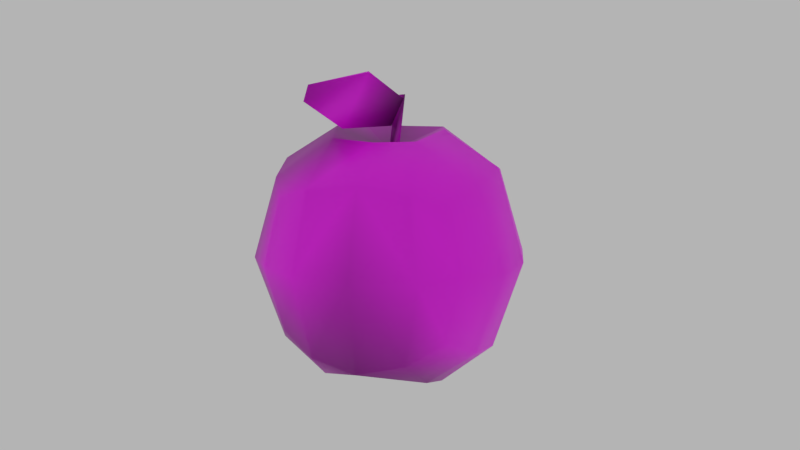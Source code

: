 # Source: Apple.blend  (saved by Blender 3.5.10; exported with 4.5.12 LTS)
import bpy
from mathutils import Matrix  # noqa: F401  (used for matrix-valued properties, if any)

bpy.ops.wm.read_factory_settings(use_empty=True)
scene = bpy.context.scene
scene.name = 'Scene'

# ---- collections
col_collection_1 = bpy.data.collections.new('Collection 1'); scene.collection.children.link(col_collection_1)

# ---- images (referenced by path relative to the original .blend; pixels are not part of the script)
import os
ASSET_DIR = os.environ.get("B2B_ASSET_DIR", "")  # directory of the original .blend (textures are referenced by path, not embedded)
HERE = os.path.dirname(os.path.abspath(__file__))  # packed textures are extracted next to this script under _unpacked/

def load_image(name, relpath, width, height, colorspace="sRGB"):
    """Load a texture the original file referenced (path relative to the .blend, or extracted next to this script)."""
    p = next((c for c in (os.path.join(HERE, relpath), os.path.join(ASSET_DIR, relpath)) if relpath and os.path.exists(c)), "")
    if p:
        img = bpy.data.images.load(p, check_existing=True)
        img.name = name
    else:  # same state as the original file: an image datablock whose file is absent (Cycles renders it pink)
        img = bpy.data.images.new(name, width, height)
        img.source = "FILE"
        img.filepath = "//" + (relpath or name)
    img.colorspace_settings.name = colorspace
    return img
img_d_apple = load_image('D_Apple', 'D_Apple.png', 1024, 1024, 'sRGB')

# ---- materials (node trees are filled in below, after node groups)
mat_m_apple = bpy.data.materials.new('M_Apple')
mat_m_apple.alpha_threshold = 0.0
mat_m_apple.use_transparent_shadow = False
mat_m_apple.roughness = 0.5
mat_m_apple.line_color = (0.0, 0.0, 0.0, 1.0)

# ---- material node trees
mat_m_apple.use_nodes = True; mat_m_apple.node_tree.nodes.clear()
_N = mat_m_apple.node_tree.nodes; _L = mat_m_apple.node_tree.links
n0 = _N.new('ShaderNodeOutputMaterial'); n0.name = 'Material Output'; n0.location = (353, 313)
n1 = _N.new('ShaderNodeBsdfPrincipled'); n1.name = 'Principled BSDF'; n1.location = (63, 313)
n1.distribution = 'GGX'
n1.subsurface_method = 'RANDOM_WALK_SKIN'
n1.inputs[3].default_value = 1.45
n1.inputs[27].default_value = (0.0, 0.0, 0.0, 1.0)
n1.inputs[28].default_value = 1.0
n2 = _N.new('ShaderNodeTexImage'); n2.name = 'Image Texture'; n2.location = (-748, 144)
n2.image = img_d_apple
n3 = _N.new('ShaderNodeMix'); n3.name = 'Mix'; n3.location = (-252, 308)
n3.data_type = 'RGBA'
n3.blend_type = 'MULTIPLY'
n3.inputs[0].default_value = 1.0
n4 = _N.new('ShaderNodeVertexColor'); n4.name = 'Color Attribute'; n4.location = (-892, 364)
n5 = _N.new('ShaderNodeRGBToBW'); n5.name = 'RGB to BW'; n5.location = (-623, 314)
_L.new(n1.outputs[0], n0.inputs[0])
_L.new(n3.outputs[2], n1.inputs[0])
_L.new(n2.outputs[0], n3.inputs[6])
_L.new(n4.outputs[0], n5.inputs[0])
_L.new(n5.outputs[0], n3.inputs[7])
n0.is_active_output = True

# ---- world
world_world = bpy.data.worlds.new('World'); scene.world = world_world
world_world.use_nodes = True; world_world.node_tree.nodes.clear()
_N = world_world.node_tree.nodes; _L = world_world.node_tree.links
n0 = _N.new('ShaderNodeBackground'); n0.name = 'Background'; n0.location = (10, 300)
n0.inputs[0].default_value = (0.7613, 0.7613, 0.7613, 1.0)
n0.inputs[1].default_value = 0.6
n1 = _N.new('ShaderNodeOutputWorld'); n1.name = 'World Output'; n1.location = (300, 300)
_L.new(n0.outputs[0], n1.inputs[0])
n1.is_active_output = True
world_world.color = (1.0, 1.0, 1.0)
world_world.use_sun_shadow = False
world_world.sun_shadow_jitter_overblur = 0.0
world_world.cycles.sampling_method = 'MANUAL'

# ---- cameras
cam_camera = bpy.data.cameras.new('Camera')

# ---- meshes
me_cube_001 = bpy.data.meshes.new('Cube.001')
me_cube_001.from_pydata([(-0.06033, 0.002709, 1.266), (0.04283, 0.002709, 1.304), (0.0, 0.0, 1.823), (0.1032, 0.0, 1.835), (-0.01089, 0.1017, 1.266), (0.04943, 0.09901, 1.823), (0.7695, -0.893, 0.9349), (0.7488, -0.892, -0.3741), (1.037, 0.01301, 1.155), (1.013, 0.01301, -0.6619), (0.9132, -0.975, 0.2771), (1.302, 0.01301, 0.2214), (-0.0534, -1.18, -0.6485), (-0.05933, -1.073, 1.132), (-0.0534, 0.01301, -0.9773), (-0.0534, 0.01301, 1.268), (-0.0534, -1.388, 0.2939), (0.4062, -1.082, -0.5604), (0.492, 0.01301, -1.084), (0.492, 0.01301, 1.503), (0.4466, -1.057, 1.059), (0.5475, -1.218, 0.2612), (0.9636, -0.4812, 1.051), (0.9311, -0.4261, -0.596), (1.211, -0.487, 0.2249), (-0.0534, -0.5834, -0.8425), (-0.0534, -0.5717, 1.441), (0.4693, -0.5352, -0.9115), (0.3619, -0.5141, 1.457), (-0.8763, -0.893, 0.9349), (-0.8556, -0.892, -0.3741), (-1.144, 0.01301, 1.155), (-1.12, 0.01301, -0.6619), (-1.02, -0.975, 0.2771), (-1.409, 0.01301, 0.2214), (-0.513, -1.082, -0.5604), (-0.5988, 0.01301, -1.084), (-0.5988, 0.01301, 1.503), (-0.5534, -1.057, 1.059), (-0.6543, -1.218, 0.2612), (-1.07, -0.4812, 1.051), (-1.038, -0.4261, -0.596), (-1.318, -0.487, 0.2249), (-0.5761, -0.5352, -0.9115), (-0.4687, -0.5141, 1.457), (0.7695, 0.919, 0.9349), (0.7488, 0.918, -0.3741), (0.9132, 1.001, 0.2771), (-0.0534, 1.206, -0.6485), (-0.05933, 1.099, 1.132), (-0.0534, 1.414, 0.2939), (0.4062, 1.108, -0.5604), (0.4466, 1.084, 1.059), (0.5475, 1.244, 0.2612), (0.9636, 0.5073, 1.051), (0.9311, 0.4521, -0.596), (1.211, 0.513, 0.2249), (-0.0534, 0.6094, -0.7747), (-0.0534, 0.5977, 1.441), (0.4693, 0.5612, -0.9115), (0.3619, 0.5401, 1.457), (-0.8763, 0.919, 0.9349), (-0.8556, 0.918, -0.3741), (-1.02, 1.001, 0.2771), (-0.513, 1.108, -0.5604), (-0.5534, 1.084, 1.059), (-0.6543, 1.244, 0.2612), (-1.07, 0.5073, 1.051), (-1.038, 0.4521, -0.596), (-1.318, 0.513, 0.2249), (-0.5761, 0.5612, -0.9115), (-0.4687, 0.5401, 1.457), (-0.1991, -0.2227, 2.071), (-0.4594, -0.2786, 1.525), (0.08972, 0.003195, 1.789), (-0.6616, -0.6464, 1.972), (-0.0363, 0.001161, 1.522), (-0.716, -0.6347, 1.811), (-0.1829, -0.2451, 2.064), (-0.4433, -0.3011, 1.518)], [], [(0, 1, 3, 2), (0, 2, 5, 4), (1, 4, 5, 3), (3, 5, 2), (28, 20, 6, 22), (24, 22, 6, 10), (27, 18, 9, 23), (23, 24, 10, 7), (17, 21, 16, 12), (21, 20, 13, 16), (10, 6, 20, 21), (7, 10, 21, 17), (25, 14, 18, 27), (26, 13, 20, 28), (15, 26, 28, 19), (12, 25, 27, 17), (9, 11, 24, 23), (17, 27, 23, 7), (11, 8, 22, 24), (19, 28, 22, 8), (44, 40, 29, 38), (42, 33, 29, 40), (43, 41, 32, 36), (41, 30, 33, 42), (35, 12, 16, 39), (39, 16, 13, 38), (33, 39, 38, 29), (30, 35, 39, 33), (25, 43, 36, 14), (26, 44, 38, 13), (15, 37, 44, 26), (12, 35, 43, 25), (32, 41, 42, 34), (35, 30, 41, 43), (34, 42, 40, 31), (37, 31, 40, 44), (60, 54, 45, 52), (56, 47, 45, 54), (59, 55, 9, 18), (55, 46, 47, 56), (51, 48, 50, 53), (53, 50, 49, 52), (47, 53, 52, 45), (46, 51, 53, 47), (57, 59, 18, 14), (58, 60, 52, 49), (15, 19, 60, 58), (48, 51, 59, 57), (9, 55, 56, 11), (51, 46, 55, 59), (11, 56, 54, 8), (19, 8, 54, 60), (71, 65, 61, 67), (69, 67, 61, 63), (70, 36, 32, 68), (68, 69, 63, 62), (64, 66, 50, 48), (66, 65, 49, 50), (63, 61, 65, 66), (62, 63, 66, 64), (57, 14, 36, 70), (58, 49, 65, 71), (15, 58, 71, 37), (48, 57, 70, 64), (32, 34, 69, 68), (64, 70, 68, 62), (34, 31, 67, 69), (37, 71, 67, 31), (72, 73, 77, 75), (74, 76, 73, 72), (78, 75, 77, 79), (74, 78, 79, 76), (72, 78, 74), (75, 78, 72), (77, 79, 73), (76, 79, 73)])
me_cube_001.polygons.foreach_set('use_smooth', [True] * 76)
_uv = me_cube_001.uv_layers.new(name='UVMap')
_uv.uv.foreach_set('vector', [0.2847, 0.003131, 0.308, 0.0586, 0.007585, 0.06117, -0.002188, 0.004729, 0.308, 0.05862, 0.007525, 0.06094, -0.002276, 0.004731, 0.2846, 0.003118, 0.2846, 0.002979, 0.308, 0.05864, 0.007485, 0.0612, -0.002276, 0.004731, 0.005911, 0.06309, 0.1752, 0.06316, 0.08097, 0.199, 0.8108, 0.3863, 0.659, 0.4, 0.6458, 0.3206, 0.7382, 0.2469, 0.4997, 0.1667, 0.7382, 0.2469, 0.6458, 0.3206, 0.5097, 0.2988, 0.2196, 0.3602, 0.06218, 0.2955, 0.209, 0.1138, 0.2863, 0.2239, 0.2863, 0.2239, 0.4997, 0.1667, 0.5097, 0.2988, 0.3741, 0.3211, 0.3506, 0.4069, 0.506, 0.3832, 0.5113, 0.4983, 0.3443, 0.4974, 0.506, 0.3832, 0.659, 0.4, 0.6755, 0.5003, 0.5113, 0.4983, 0.5097, 0.2988, 0.6458, 0.3206, 0.659, 0.4, 0.506, 0.3832, 0.3741, 0.3211, 0.5097, 0.2988, 0.506, 0.3832, 0.3506, 0.4069, 0.2008, 0.4967, 0.02058, 0.4958, 0.06218, 0.2955, 0.2196, 0.3602, 0.8043, 0.4997, 0.6755, 0.5003, 0.659, 0.4, 0.8108, 0.3863, 0.9871, 0.5007, 0.8043, 0.4997, 0.8108, 0.3863, 0.9412, 0.2854, 0.3443, 0.4974, 0.2008, 0.4967, 0.2196, 0.3602, 0.3506, 0.4069, 0.209, 0.1138, 0.4971, 0.004556, 0.4997, 0.1667, 0.2863, 0.2239, 0.3506, 0.4069, 0.2196, 0.3602, 0.2863, 0.2239, 0.3741, 0.3211, 0.4971, 0.004556, 0.8355, 0.1298, 0.7382, 0.2469, 0.4997, 0.1667, 0.9412, 0.2854, 0.8108, 0.3863, 0.7382, 0.2469, 0.8355, 0.1298, 0.8096, 0.6133, 0.7359, 0.7519, 0.6443, 0.6773, 0.6582, 0.5981, 0.4968, 0.8297, 0.5079, 0.6977, 0.6443, 0.6773, 0.7359, 0.7519, 0.2185, 0.6334, 0.2839, 0.7703, 0.2057, 0.8797, 0.06046, 0.6965, 0.2839, 0.7703, 0.3726, 0.674, 0.5079, 0.6977, 0.4968, 0.8297, 0.3498, 0.588, 0.3443, 0.4974, 0.5113, 0.4983, 0.505, 0.6133, 0.505, 0.6133, 0.5113, 0.4983, 0.6755, 0.5003, 0.6582, 0.5981, 0.5079, 0.6977, 0.505, 0.6133, 0.6582, 0.5981, 0.6443, 0.6773, 0.3726, 0.674, 0.3498, 0.588, 0.505, 0.6133, 0.5079, 0.6977, 0.2008, 0.4967, 0.2185, 0.6334, 0.06046, 0.6965, 0.02058, 0.4958, 0.8043, 0.4997, 0.8096, 0.6133, 0.6582, 0.5981, 0.6755, 0.5003, 0.9871, 0.5007, 0.9392, 0.7156, 0.8096, 0.6133, 0.8043, 0.4997, 0.3443, 0.4974, 0.3498, 0.588, 0.2185, 0.6334, 0.2008, 0.4967, 0.2057, 0.8797, 0.2839, 0.7703, 0.4968, 0.8297, 0.4928, 0.9917, 0.3498, 0.588, 0.3726, 0.674, 0.2839, 0.7703, 0.2185, 0.6334, 0.4928, 0.9917, 0.4968, 0.8297, 0.7359, 0.7519, 0.8321, 0.87, 0.9392, 0.7156, 0.8321, 0.87, 0.7359, 0.7519, 0.8096, 0.6133, 0.8108, 0.3863, 0.7382, 0.2469, 0.6458, 0.3206, 0.659, 0.4, 0.4997, 0.1667, 0.5097, 0.2988, 0.6458, 0.3206, 0.7382, 0.2469, 0.2196, 0.3602, 0.2863, 0.2239, 0.209, 0.1138, 0.06218, 0.2955, 0.2863, 0.2239, 0.3741, 0.3211, 0.5097, 0.2988, 0.4997, 0.1667, 0.3506, 0.4069, 0.3443, 0.4974, 0.5113, 0.4983, 0.506, 0.3832, 0.506, 0.3832, 0.5113, 0.4983, 0.6755, 0.5003, 0.659, 0.4, 0.5097, 0.2988, 0.506, 0.3832, 0.659, 0.4, 0.6458, 0.3206, 0.3741, 0.3211, 0.3506, 0.4069, 0.506, 0.3832, 0.5097, 0.2988, 0.2008, 0.4967, 0.2196, 0.3602, 0.06218, 0.2955, 0.02058, 0.4958, 0.8043, 0.4997, 0.8108, 0.3863, 0.659, 0.4, 0.6755, 0.5003, 0.9871, 0.5007, 0.9412, 0.2854, 0.8108, 0.3863, 0.8043, 0.4997, 0.3443, 0.4974, 0.3506, 0.4069, 0.2196, 0.3602, 0.2008, 0.4967, 0.209, 0.1138, 0.2863, 0.2239, 0.4997, 0.1667, 0.4971, 0.004556, 0.3506, 0.4069, 0.3741, 0.3211, 0.2863, 0.2239, 0.2196, 0.3602, 0.4971, 0.004556, 0.4997, 0.1667, 0.7382, 0.2469, 0.8355, 0.1298, 0.9412, 0.2854, 0.8355, 0.1298, 0.7382, 0.2469, 0.8108, 0.3863, 0.8096, 0.6133, 0.6582, 0.5981, 0.6443, 0.6773, 0.7359, 0.7519, 0.4968, 0.8297, 0.7359, 0.7519, 0.6443, 0.6773, 0.5079, 0.6977, 0.2185, 0.6334, 0.06046, 0.6965, 0.2057, 0.8797, 0.2839, 0.7703, 0.2839, 0.7703, 0.4968, 0.8297, 0.5079, 0.6977, 0.3726, 0.674, 0.3498, 0.588, 0.505, 0.6133, 0.5113, 0.4983, 0.3443, 0.4974, 0.505, 0.6133, 0.6582, 0.5981, 0.6755, 0.5003, 0.5113, 0.4983, 0.5079, 0.6977, 0.6443, 0.6773, 0.6582, 0.5981, 0.505, 0.6133, 0.3726, 0.674, 0.5079, 0.6977, 0.505, 0.6133, 0.3498, 0.588, 0.2008, 0.4967, 0.02058, 0.4958, 0.06046, 0.6965, 0.2185, 0.6334, 0.8043, 0.4997, 0.6755, 0.5003, 0.6582, 0.5981, 0.8096, 0.6133, 0.9871, 0.5007, 0.8043, 0.4997, 0.8096, 0.6133, 0.9392, 0.7156, 0.3443, 0.4974, 0.2008, 0.4967, 0.2185, 0.6334, 0.3498, 0.588, 0.2057, 0.8797, 0.4928, 0.9917, 0.4968, 0.8297, 0.2839, 0.7703, 0.3498, 0.588, 0.2185, 0.6334, 0.2839, 0.7703, 0.3726, 0.674, 0.4928, 0.9917, 0.8321, 0.87, 0.7359, 0.7519, 0.4968, 0.8297, 0.9392, 0.7156, 0.8096, 0.6133, 0.7359, 0.7519, 0.8321, 0.87, 0.07376, 0.9962, 0.1668, 0.8574, 0.2446, 0.9555, 0.2252, 0.9986, 0.001609, 0.9065, 0.0445, 0.8372, 0.1668, 0.8574, 0.07376, 0.9962, 0.07376, 0.9962, 0.2252, 0.9986, 0.2446, 0.9555, 0.1668, 0.8574, 0.001609, 0.9065, 0.07376, 0.9962, 0.1668, 0.8574, 0.0445, 0.8372, 0.8252, 0.05591, 0.8282, 0.003044, 0.9956, 0.03415, 0.6254, 0.01746, 0.8282, 0.003044, 0.8252, 0.05591, 0.6256, 0.0187, 0.8282, 0.003897, 0.8254, 0.05541, 0.9957, 0.03428, 0.8282, 0.003897, 0.8254, 0.05541])
_ca = me_cube_001.color_attributes.new('Attribute', 'BYTE_COLOR', 'CORNER')
_ca.data.foreach_set('color', [1.0, 0.04519, 0.04817, 1.0, 1.0, 1.0, 1.0, 1.0, 1.0, 0.01938, 0.02315, 1.0, 1.0, 1.0, 1.0, 1.0, 1.0, 0.04519, 0.04817, 1.0, 1.0, 1.0, 1.0, 1.0, 1.0, 0.01444, 0.01938, 1.0, 1.0, 0.03071, 0.03434, 1.0, 1.0, 1.0, 1.0, 1.0, 1.0, 0.03071, 0.03434, 1.0, 1.0, 0.01444, 0.01938, 1.0, 1.0, 0.01938, 0.02315, 1.0, 1.0, 0.01938, 0.02315, 1.0, 1.0, 0.01444, 0.01938, 1.0, 1.0, 1.0, 1.0, 1.0, 1.0, 1.0, 1.0, 1.0, 1.0, 1.0, 1.0, 1.0, 1.0, 1.0, 1.0, 1.0, 1.0, 1.0, 1.0, 1.0, 1.0, 1.0, 1.0, 1.0, 1.0, 1.0, 1.0, 1.0, 1.0, 1.0, 1.0, 1.0, 1.0, 1.0, 1.0, 1.0, 1.0, 0.1144, 0.117, 1.0, 1.0, 0.3095, 0.3095, 1.0, 1.0, 1.0, 1.0, 1.0, 1.0, 1.0, 1.0, 1.0, 1.0, 1.0, 1.0, 1.0, 1.0, 1.0, 1.0, 1.0, 1.0, 1.0, 1.0, 1.0, 1.0, 0.9301, 0.9301, 1.0, 1.0, 0.2961, 0.3005, 1.0, 1.0, 0.9047, 0.9131, 1.0, 1.0, 0.5583, 0.5583, 1.0, 1.0, 0.08022, 0.08438, 1.0, 1.0, 0.9047, 0.9131, 1.0, 1.0, 1.0, 1.0, 1.0, 1.0, 1.0, 1.0, 1.0, 1.0, 0.5583, 0.5583, 1.0, 1.0, 1.0, 1.0, 1.0, 1.0, 1.0, 1.0, 1.0, 1.0, 1.0, 1.0, 1.0, 1.0, 0.9047, 0.9131, 1.0, 1.0, 0.9301, 0.9301, 1.0, 1.0, 1.0, 1.0, 1.0, 1.0, 0.9047, 0.9131, 1.0, 1.0, 0.2961, 0.3005, 1.0, 1.0, 0.1221, 0.1274, 1.0, 1.0, 0.9734, 0.9823, 1.0, 1.0, 0.3095, 0.3095, 1.0, 1.0, 0.1144, 0.117, 1.0, 1.0, 1.0, 1.0, 1.0, 1.0, 1.0, 1.0, 1.0, 1.0, 1.0, 1.0, 1.0, 1.0, 1.0, 1.0, 1.0, 1.0, 0.04231, 0.04519, 1.0, 1.0, 1.0, 1.0, 1.0, 1.0, 1.0, 1.0, 1.0, 1.0, 0.9473, 0.9473, 1.0, 1.0, 0.08022, 0.08438, 1.0, 1.0, 0.1221, 0.1274, 1.0, 1.0, 0.1144, 0.117, 1.0, 1.0, 0.2961, 0.3005, 1.0, 1.0, 1.0, 1.0, 1.0, 1.0, 1.0, 1.0, 1.0, 1.0, 1.0, 1.0, 1.0, 1.0, 1.0, 1.0, 1.0, 1.0, 0.2961, 0.3005, 1.0, 1.0, 0.1144, 0.117, 1.0, 1.0, 1.0, 1.0, 1.0, 1.0, 0.9301, 0.9301, 1.0, 1.0, 1.0, 1.0, 1.0, 1.0, 1.0, 1.0, 1.0, 1.0, 1.0, 1.0, 1.0, 1.0, 1.0, 1.0, 1.0, 1.0, 0.9473, 0.9473, 1.0, 1.0, 1.0, 1.0, 1.0, 1.0, 1.0, 1.0, 1.0, 1.0, 1.0, 1.0, 1.0, 1.0, 0.314, 0.3185, 1.0, 1.0, 0.4793, 0.4793, 1.0, 1.0, 0.956, 0.956, 1.0, 1.0, 1.0, 1.0, 1.0, 1.0, 0.4233, 0.4342, 1.0, 1.0, 0.9911, 1.0, 1.0, 1.0, 0.956, 0.956, 1.0, 1.0, 0.4793, 0.4793, 1.0, 1.0, 0.2961, 0.3005, 1.0, 1.0, 0.1779, 0.1845, 1.0, 1.0, 0.1981, 0.2051, 1.0, 1.0, 0.8148, 0.8148, 1.0, 1.0, 0.1779, 0.1845, 1.0, 1.0, 0.3095, 0.314, 1.0, 1.0, 0.9911, 1.0, 1.0, 1.0, 0.4233, 0.4342, 1.0, 1.0, 0.2122, 0.2195, 1.0, 1.0, 0.08022, 0.08438, 1.0, 1.0, 0.5583, 0.5583, 1.0, 1.0, 0.9734, 0.9734, 1.0, 1.0, 0.9734, 0.9734, 1.0, 1.0, 0.5583, 0.5583, 1.0, 1.0, 1.0, 1.0, 1.0, 1.0, 1.0, 1.0, 1.0, 1.0, 0.9911, 1.0, 1.0, 1.0, 0.9734, 0.9734, 1.0, 1.0, 1.0, 1.0, 1.0, 1.0, 0.956, 0.956, 1.0, 1.0, 0.3095, 0.314, 1.0, 1.0, 0.2122, 0.2195, 1.0, 1.0, 0.9734, 0.9734, 1.0, 1.0, 0.9911, 1.0, 1.0, 1.0, 0.1221, 0.1274, 1.0, 1.0, 0.2961, 0.3005, 1.0, 1.0, 0.8148, 0.8148, 1.0, 1.0, 0.9734, 0.9823, 1.0, 1.0, 1.0, 1.0, 1.0, 1.0, 0.314, 0.3185, 1.0, 1.0, 1.0, 1.0, 1.0, 1.0, 1.0, 1.0, 1.0, 1.0, 0.04231, 0.04519, 1.0, 1.0, 0.2582, 0.2582, 1.0, 1.0, 0.314, 0.3185, 1.0, 1.0, 1.0, 1.0, 1.0, 1.0, 0.08022, 0.08438, 1.0, 1.0, 0.2122, 0.2195, 1.0, 1.0, 0.2961, 0.3005, 1.0, 1.0, 0.1221, 0.1274, 1.0, 1.0, 0.1981, 0.2051, 1.0, 1.0, 0.1779, 0.1845, 1.0, 1.0, 0.4233, 0.4342, 1.0, 1.0, 0.04817, 0.05127, 1.0, 1.0, 0.2122, 0.2195, 1.0, 1.0, 0.3095, 0.314, 1.0, 1.0, 0.1779, 0.1845, 1.0, 1.0, 0.2961, 0.3005, 1.0, 1.0, 0.04817, 0.05127, 1.0, 1.0, 0.4233, 0.4342, 1.0, 1.0, 0.4793, 0.4793, 1.0, 1.0, 0.3095, 0.3185, 1.0, 1.0, 0.2582, 0.2582, 1.0, 1.0, 0.3095, 0.3185, 1.0, 1.0, 0.4793, 0.4793, 1.0, 1.0, 0.314, 0.3185, 1.0, 1.0, 0.5583, 0.5583, 1.0, 1.0, 1.0, 1.0, 1.0, 1.0, 1.0, 1.0, 1.0, 1.0, 1.0, 1.0, 1.0, 1.0, 1.0, 1.0, 1.0, 1.0, 1.0, 1.0, 1.0, 1.0, 1.0, 1.0, 1.0, 1.0, 1.0, 1.0, 1.0, 1.0, 0.402, 0.402, 1.0, 1.0, 0.8228, 0.8228, 1.0, 1.0, 1.0, 1.0, 1.0, 1.0, 0.3095, 0.3095, 1.0, 1.0, 0.8228, 0.8228, 1.0, 1.0, 0.3564, 0.3663, 1.0, 1.0, 1.0, 1.0, 1.0, 1.0, 1.0, 1.0, 1.0, 1.0, 0.4125, 0.4125, 1.0, 1.0, 0.08438, 0.0865, 1.0, 1.0, 0.5583, 0.5583, 1.0, 1.0, 1.0, 1.0, 1.0, 1.0, 1.0, 1.0, 1.0, 1.0, 0.5583, 0.5583, 1.0, 1.0, 1.0, 1.0, 1.0, 1.0, 1.0, 1.0, 1.0, 1.0, 1.0, 1.0, 1.0, 1.0, 1.0, 1.0, 1.0, 1.0, 1.0, 1.0, 1.0, 1.0, 1.0, 1.0, 1.0, 1.0, 0.3564, 0.3663, 1.0, 1.0, 0.4125, 0.4125, 1.0, 1.0, 1.0, 1.0, 1.0, 1.0, 1.0, 1.0, 1.0, 1.0, 1.0, 1.0, 1.0, 1.0, 0.402, 0.402, 1.0, 1.0, 0.3095, 0.3095, 1.0, 1.0, 0.9734, 0.9823, 1.0, 1.0, 0.2664, 0.2747, 1.0, 1.0, 0.5583, 0.5583, 1.0, 1.0, 1.0, 1.0, 1.0, 1.0, 1.0, 1.0, 1.0, 1.0, 0.04231, 0.04519, 1.0, 1.0, 0.9473, 0.9473, 1.0, 1.0, 0.5583, 0.5583, 1.0, 1.0, 0.2664, 0.2747, 1.0, 1.0, 0.08438, 0.0865, 1.0, 1.0, 0.4125, 0.4125, 1.0, 1.0, 0.402, 0.402, 1.0, 1.0, 1.0, 1.0, 1.0, 1.0, 1.0, 1.0, 1.0, 1.0, 0.8228, 0.8228, 1.0, 1.0, 1.0, 1.0, 1.0, 1.0, 1.0, 1.0, 1.0, 1.0, 0.4125, 0.4125, 1.0, 1.0, 0.3564, 0.3663, 1.0, 1.0, 0.8228, 0.8228, 1.0, 1.0, 0.402, 0.402, 1.0, 1.0, 1.0, 1.0, 1.0, 1.0, 1.0, 1.0, 1.0, 1.0, 1.0, 1.0, 1.0, 1.0, 1.0, 1.0, 1.0, 1.0, 0.9473, 0.9473, 1.0, 1.0, 1.0, 1.0, 1.0, 1.0, 1.0, 1.0, 1.0, 1.0, 0.5583, 0.5583, 1.0, 1.0, 0.5583, 0.5583, 1.0, 1.0, 0.9823, 0.9911, 1.0, 1.0, 0.624, 0.6308, 1.0, 1.0, 0.2705, 0.2789, 1.0, 1.0, 0.02217, 0.02732, 1.0, 1.0, 0.2705, 0.2789, 1.0, 1.0, 0.624, 0.6308, 1.0, 1.0, 0.0865, 0.09084, 1.0, 1.0, 0.5395, 0.5395, 1.0, 1.0, 0.8148, 0.8148, 1.0, 1.0, 0.1981, 0.2051, 1.0, 1.0, 0.1329, 0.1384, 1.0, 1.0, 0.1329, 0.1384, 1.0, 1.0, 0.02217, 0.02732, 1.0, 1.0, 0.0865, 0.09084, 1.0, 1.0, 0.01229, 0.016, 1.0, 1.0, 0.02519, 0.02843, 1.0, 1.0, 0.5089, 0.5149, 1.0, 1.0, 0.5583, 0.5583, 1.0, 1.0, 0.08438, 0.0865, 1.0, 1.0, 0.5089, 0.5149, 1.0, 1.0, 0.9823, 0.9911, 1.0, 1.0, 1.0, 1.0, 1.0, 1.0, 0.5583, 0.5583, 1.0, 1.0, 0.0865, 0.09084, 1.0, 1.0, 0.624, 0.6308, 1.0, 1.0, 0.9823, 0.9911, 1.0, 1.0, 0.5089, 0.5149, 1.0, 1.0, 0.01229, 0.016, 1.0, 1.0, 0.0865, 0.09084, 1.0, 1.0, 0.5089, 0.5149, 1.0, 1.0, 0.02519, 0.02843, 1.0, 1.0, 1.0, 1.0, 1.0, 1.0, 0.9734, 0.9823, 1.0, 1.0, 0.8148, 0.8148, 1.0, 1.0, 0.5395, 0.5395, 1.0, 1.0, 0.2664, 0.2747, 1.0, 1.0, 1.0, 1.0, 1.0, 1.0, 0.9823, 0.9911, 1.0, 1.0, 0.5583, 0.5583, 1.0, 1.0, 0.04231, 0.04519, 1.0, 1.0, 0.2664, 0.2747, 1.0, 1.0, 0.5583, 0.5583, 1.0, 1.0, 0.2582, 0.2582, 1.0, 1.0, 0.08438, 0.0865, 1.0, 1.0, 1.0, 1.0, 1.0, 1.0, 0.5395, 0.5395, 1.0, 1.0, 0.02519, 0.02843, 1.0, 1.0, 0.1981, 0.2051, 1.0, 1.0, 0.04817, 0.05127, 1.0, 1.0, 0.02217, 0.02732, 1.0, 1.0, 0.1329, 0.1384, 1.0, 1.0, 0.02519, 0.02843, 1.0, 1.0, 0.5395, 0.5395, 1.0, 1.0, 0.1329, 0.1384, 1.0, 1.0, 0.01229, 0.016, 1.0, 1.0, 0.04817, 0.05127, 1.0, 1.0, 0.3095, 0.3185, 1.0, 1.0, 0.2705, 0.2789, 1.0, 1.0, 0.02217, 0.02732, 1.0, 1.0, 0.2582, 0.2582, 1.0, 1.0, 0.5583, 0.5583, 1.0, 1.0, 0.2705, 0.2789, 1.0, 1.0, 0.3095, 0.3185, 1.0, 1.0, 1.0, 1.0, 1.0, 1.0, 0.02624, 0.03071, 1.0, 1.0, 0.9387, 0.9387, 1.0, 1.0, 1.0, 1.0, 1.0, 1.0, 0.009721, 0.01444, 1.0, 1.0, 0.1812, 0.1845, 1.0, 1.0, 0.02624, 0.03071, 1.0, 1.0, 1.0, 1.0, 1.0, 1.0, 1.0, 1.0, 1.0, 1.0, 1.0, 1.0, 1.0, 1.0, 0.9387, 0.9387, 1.0, 1.0, 1.0, 1.0, 1.0, 1.0, 0.009721, 0.01444, 1.0, 1.0, 1.0, 1.0, 1.0, 1.0, 1.0, 1.0, 1.0, 1.0, 0.1812, 0.1845, 1.0, 1.0, 1.0, 1.0, 1.0, 1.0, 1.0, 1.0, 1.0, 1.0, 0.009721, 0.01444, 1.0, 1.0, 1.0, 1.0, 1.0, 1.0, 1.0, 1.0, 1.0, 1.0, 1.0, 1.0, 1.0, 1.0, 0.9387, 0.9387, 1.0, 1.0, 1.0, 1.0, 1.0, 1.0, 0.02624, 0.03071, 1.0, 1.0, 0.1812, 0.1845, 1.0, 1.0, 1.0, 1.0, 1.0, 1.0, 0.02624, 0.03071, 1.0])
me_cube_001.materials.append(mat_m_apple)
me_cube_001.use_mirror_vertex_groups = False
me_cube_001.update()

# ---- objects
ob_apple = bpy.data.objects.new('Apple', me_cube_001)
ob_camera = bpy.data.objects.new('Camera', cam_camera)

# ---- transforms, parenting, visibility, modifiers, constraints
ob_apple.location = (0.0, 0.0, 0.0)
ob_apple.scale = (0.2277, 0.2277, 0.2277)
ob_apple.lock_rotations_4d = False
ob_apple.empty_display_type = 'ARROWS'
ob_apple.lineart.crease_threshold = 0.0
ob_camera.location = (0.6673, -2.379, 0.6893)
ob_camera.rotation_euler = (1.344, 2.982e-06, 0.2689)

# ---- collection membership
scene.collection.objects.link(ob_apple)
scene.collection.objects.link(ob_camera)

# ---- scene / render settings (as saved in the file)
scene.camera = ob_camera
scene.frame_start = 1; scene.frame_end = 50; scene.frame_set(0)
scene.render.engine = 'BLENDER_EEVEE_NEXT'
scene.render.image_settings.file_format = 'FFMPEG'
scene.render.image_settings.color_mode = 'RGB'
scene.render.dither_intensity = 0.0
scene.render.film_transparent = True
scene.cycles.use_denoising = False
scene.cycles.samples = 128
scene.cycles.sampling_pattern = 'TABULATED_SOBOL'
scene.cycles.use_adaptive_sampling = False
scene.cycles.use_light_tree = False
scene.cycles.blur_glossy = 0.0
scene.cycles.sample_clamp_indirect = 0.0
scene.eevee.taa_render_samples = 16
scene.eevee.use_gtao = True
scene.eevee.use_raytracing = True
scene.view_settings.view_transform = 'Standard'
bpy.context.view_layer.update()
